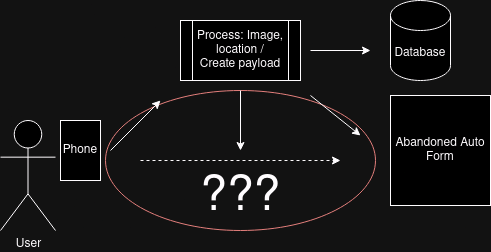

The diagram above was exported from draw.io. Its source (the exported page's mxGraphModel, read from the mxfile embedded in the PNG):
<mxGraphModel dx="901" dy="1100" grid="1" gridSize="10" guides="1" tooltips="1" connect="1" arrows="1" fold="1" page="1" pageScale="1" pageWidth="850" pageHeight="1100" math="0" shadow="0">
  <root>
    <mxCell id="0" />
    <mxCell id="1" parent="0" />
    <mxCell id="2" value="???" style="ellipse;whiteSpace=wrap;html=1;fillColor=none;strokeColor=#b85450;verticalAlign=bottom;fontSize=48;" vertex="1" parent="1">
      <mxGeometry x="175" y="200" width="270" height="140" as="geometry" />
    </mxCell>
    <mxCell id="3" value="User" style="shape=umlActor;verticalLabelPosition=bottom;verticalAlign=top;html=1;outlineConnect=0;" vertex="1" parent="1">
      <mxGeometry x="70" y="230" width="55" height="110" as="geometry" />
    </mxCell>
    <mxCell id="4" value="Phone" style="rounded=0;whiteSpace=wrap;html=1;" vertex="1" parent="1">
      <mxGeometry x="130" y="230" width="40" height="60" as="geometry" />
    </mxCell>
    <mxCell id="5" value="&lt;div&gt;Process: Image, location /&lt;/div&gt;&lt;div&gt;Create payload&lt;br&gt;&lt;/div&gt;" style="shape=process;whiteSpace=wrap;html=1;backgroundOutline=1;" vertex="1" parent="1">
      <mxGeometry x="250" y="130" width="120" height="60" as="geometry" />
    </mxCell>
    <mxCell id="6" value="" style="endArrow=classic;html=1;rounded=0;" edge="1" parent="1">
      <mxGeometry width="50" height="50" relative="1" as="geometry">
        <mxPoint x="180" y="260" as="sourcePoint" />
        <mxPoint x="230" y="210" as="targetPoint" />
      </mxGeometry>
    </mxCell>
    <mxCell id="7" value="Abandoned Auto Form" style="rounded=0;whiteSpace=wrap;html=1;" vertex="1" parent="1">
      <mxGeometry x="460" y="205" width="100" height="110" as="geometry" />
    </mxCell>
    <mxCell id="8" value="" style="endArrow=classic;html=1;rounded=0;dashed=1;" edge="1" parent="1">
      <mxGeometry width="50" height="50" relative="1" as="geometry">
        <mxPoint x="210" y="270" as="sourcePoint" />
        <mxPoint x="410" y="270" as="targetPoint" />
      </mxGeometry>
    </mxCell>
    <mxCell id="9" value="" style="endArrow=classic;html=1;rounded=0;" edge="1" parent="1">
      <mxGeometry width="50" height="50" relative="1" as="geometry">
        <mxPoint x="310" y="200" as="sourcePoint" />
        <mxPoint x="310" y="260" as="targetPoint" />
      </mxGeometry>
    </mxCell>
    <mxCell id="10" value="" style="endArrow=classic;html=1;rounded=0;" edge="1" parent="1">
      <mxGeometry width="50" height="50" relative="1" as="geometry">
        <mxPoint x="380" y="205" as="sourcePoint" />
        <mxPoint x="430" y="245" as="targetPoint" />
      </mxGeometry>
    </mxCell>
    <mxCell id="11" value="Database" style="shape=cylinder3;whiteSpace=wrap;html=1;boundedLbl=1;backgroundOutline=1;size=15;" vertex="1" parent="1">
      <mxGeometry x="460" y="110" width="60" height="80" as="geometry" />
    </mxCell>
    <mxCell id="12" value="" style="endArrow=classic;html=1;rounded=0;" edge="1" parent="1">
      <mxGeometry width="50" height="50" relative="1" as="geometry">
        <mxPoint x="380" y="160" as="sourcePoint" />
        <mxPoint x="440" y="160" as="targetPoint" />
      </mxGeometry>
    </mxCell>
  </root>
</mxGraphModel>